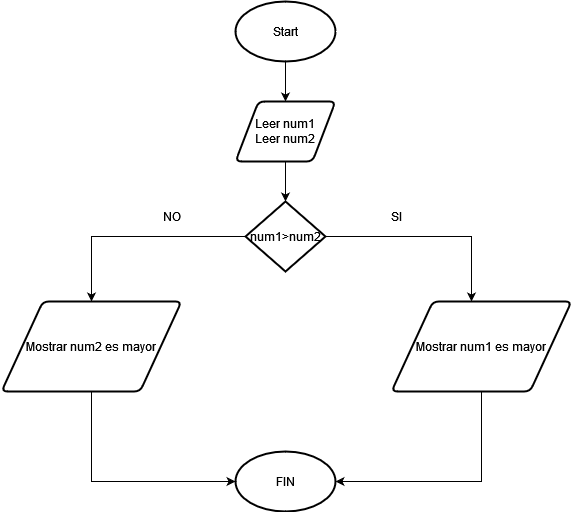

The diagram above was exported from draw.io. Its source (the exported page's mxGraphModel, read from the mxfile embedded in the PNG):
<mxGraphModel dx="1422" dy="780" grid="1" gridSize="10" guides="1" tooltips="1" connect="1" arrows="1" fold="1" page="1" pageScale="1" pageWidth="827" pageHeight="1169" math="0" shadow="0">
  <root>
    <mxCell id="0" />
    <mxCell id="1" parent="0" />
    <mxCell id="0vgQEicVNiiDrwfkjsMW-7" style="edgeStyle=orthogonalEdgeStyle;rounded=0;orthogonalLoop=1;jettySize=auto;html=1;entryX=0.5;entryY=0;entryDx=0;entryDy=0;" edge="1" parent="1" source="0vgQEicVNiiDrwfkjsMW-1" target="0vgQEicVNiiDrwfkjsMW-3">
      <mxGeometry relative="1" as="geometry" />
    </mxCell>
    <mxCell id="0vgQEicVNiiDrwfkjsMW-1" value="Start" style="strokeWidth=2;html=1;shape=mxgraph.flowchart.start_1;whiteSpace=wrap;" vertex="1" parent="1">
      <mxGeometry x="364" y="60" width="100" height="60" as="geometry" />
    </mxCell>
    <mxCell id="0vgQEicVNiiDrwfkjsMW-2" value="FIN" style="strokeWidth=2;html=1;shape=mxgraph.flowchart.start_1;whiteSpace=wrap;" vertex="1" parent="1">
      <mxGeometry x="364" y="510" width="100" height="60" as="geometry" />
    </mxCell>
    <mxCell id="0vgQEicVNiiDrwfkjsMW-8" style="edgeStyle=orthogonalEdgeStyle;rounded=0;orthogonalLoop=1;jettySize=auto;html=1;" edge="1" parent="1" source="0vgQEicVNiiDrwfkjsMW-3" target="0vgQEicVNiiDrwfkjsMW-4">
      <mxGeometry relative="1" as="geometry" />
    </mxCell>
    <mxCell id="0vgQEicVNiiDrwfkjsMW-3" value="&lt;div&gt;Leer num1&lt;/div&gt;&lt;div&gt;Leer num2&lt;br&gt;&lt;/div&gt;" style="shape=parallelogram;html=1;strokeWidth=2;perimeter=parallelogramPerimeter;whiteSpace=wrap;rounded=1;arcSize=12;size=0.23;" vertex="1" parent="1">
      <mxGeometry x="364" y="160" width="100" height="60" as="geometry" />
    </mxCell>
    <mxCell id="0vgQEicVNiiDrwfkjsMW-5" style="edgeStyle=orthogonalEdgeStyle;rounded=0;orthogonalLoop=1;jettySize=auto;html=1;" edge="1" parent="1" source="0vgQEicVNiiDrwfkjsMW-4">
      <mxGeometry relative="1" as="geometry">
        <mxPoint x="600" y="360" as="targetPoint" />
      </mxGeometry>
    </mxCell>
    <mxCell id="0vgQEicVNiiDrwfkjsMW-6" style="edgeStyle=orthogonalEdgeStyle;rounded=0;orthogonalLoop=1;jettySize=auto;html=1;" edge="1" parent="1" source="0vgQEicVNiiDrwfkjsMW-4">
      <mxGeometry relative="1" as="geometry">
        <mxPoint x="220" y="360" as="targetPoint" />
      </mxGeometry>
    </mxCell>
    <mxCell id="0vgQEicVNiiDrwfkjsMW-4" value="num1&amp;gt;num2" style="strokeWidth=2;html=1;shape=mxgraph.flowchart.decision;whiteSpace=wrap;" vertex="1" parent="1">
      <mxGeometry x="374" y="260" width="80" height="70" as="geometry" />
    </mxCell>
    <mxCell id="0vgQEicVNiiDrwfkjsMW-12" style="edgeStyle=orthogonalEdgeStyle;rounded=0;orthogonalLoop=1;jettySize=auto;html=1;entryX=1;entryY=0.5;entryDx=0;entryDy=0;entryPerimeter=0;" edge="1" parent="1" source="0vgQEicVNiiDrwfkjsMW-9" target="0vgQEicVNiiDrwfkjsMW-2">
      <mxGeometry relative="1" as="geometry">
        <Array as="points">
          <mxPoint x="610" y="540" />
        </Array>
      </mxGeometry>
    </mxCell>
    <mxCell id="0vgQEicVNiiDrwfkjsMW-9" value="Mostrar num1 es mayor" style="shape=parallelogram;html=1;strokeWidth=2;perimeter=parallelogramPerimeter;whiteSpace=wrap;rounded=1;arcSize=12;size=0.23;" vertex="1" parent="1">
      <mxGeometry x="520" y="360" width="180" height="90" as="geometry" />
    </mxCell>
    <mxCell id="0vgQEicVNiiDrwfkjsMW-11" style="edgeStyle=orthogonalEdgeStyle;rounded=0;orthogonalLoop=1;jettySize=auto;html=1;entryX=0;entryY=0.5;entryDx=0;entryDy=0;entryPerimeter=0;" edge="1" parent="1" source="0vgQEicVNiiDrwfkjsMW-10" target="0vgQEicVNiiDrwfkjsMW-2">
      <mxGeometry relative="1" as="geometry">
        <Array as="points">
          <mxPoint x="220" y="540" />
        </Array>
      </mxGeometry>
    </mxCell>
    <mxCell id="0vgQEicVNiiDrwfkjsMW-10" value="Mostrar num2 es mayor" style="shape=parallelogram;html=1;strokeWidth=2;perimeter=parallelogramPerimeter;whiteSpace=wrap;rounded=1;arcSize=12;size=0.23;" vertex="1" parent="1">
      <mxGeometry x="130" y="360" width="180" height="90" as="geometry" />
    </mxCell>
    <mxCell id="0vgQEicVNiiDrwfkjsMW-13" value="SI" style="text;html=1;align=center;verticalAlign=middle;resizable=0;points=[];autosize=1;strokeColor=none;fillColor=none;" vertex="1" parent="1">
      <mxGeometry x="510" y="260" width="30" height="30" as="geometry" />
    </mxCell>
    <mxCell id="0vgQEicVNiiDrwfkjsMW-14" value="NO" style="text;html=1;align=center;verticalAlign=middle;resizable=0;points=[];autosize=1;strokeColor=none;fillColor=none;" vertex="1" parent="1">
      <mxGeometry x="280" y="260" width="40" height="30" as="geometry" />
    </mxCell>
  </root>
</mxGraphModel>